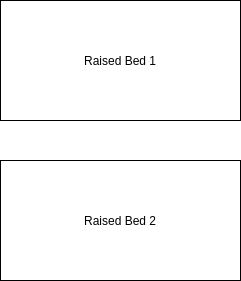

The diagram above was exported from draw.io. Its source (the exported page's mxGraphModel, read from the mxfile embedded in the PNG):
<mxGraphModel dx="526" dy="884" grid="1" gridSize="10" guides="1" tooltips="1" connect="1" arrows="1" fold="1" page="1" pageScale="1" pageWidth="850" pageHeight="1100" math="0" shadow="0">
  <root>
    <mxCell id="0" />
    <mxCell id="1" parent="0" />
    <mxCell id="sPai3Hl5I4bDKaY0E4aT-1" value="Raised Bed 1" style="rounded=0;whiteSpace=wrap;html=1;" vertex="1" parent="1">
      <mxGeometry x="240" y="280" width="240" height="120" as="geometry" />
    </mxCell>
    <mxCell id="sPai3Hl5I4bDKaY0E4aT-2" value="Raised Bed 2" style="rounded=0;whiteSpace=wrap;html=1;" vertex="1" parent="1">
      <mxGeometry x="240" y="440" width="240" height="120" as="geometry" />
    </mxCell>
  </root>
</mxGraphModel>